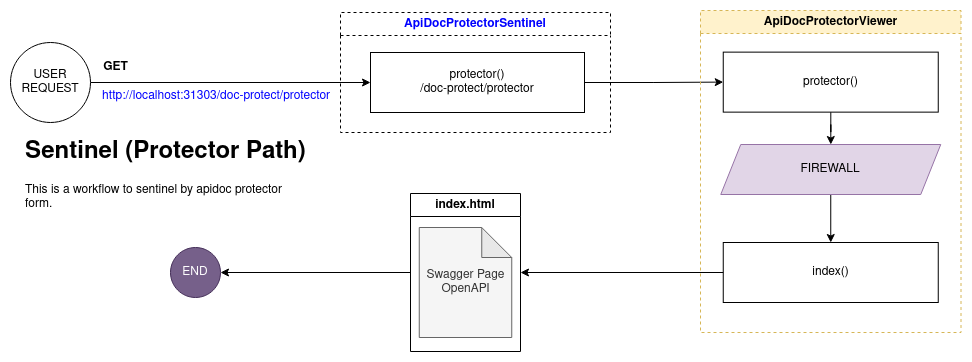

The diagram above was exported from draw.io. Its source (the exported page's mxGraphModel, read from the mxfile embedded in the PNG):
<mxGraphModel dx="3239" dy="1996" grid="1" gridSize="10" guides="1" tooltips="1" connect="1" arrows="1" fold="1" page="1" pageScale="1" pageWidth="827" pageHeight="1169" math="0" shadow="0">
  <root>
    <mxCell id="0" />
    <mxCell id="1" parent="0" />
    <mxCell id="2" style="edgeStyle=orthogonalEdgeStyle;rounded=0;orthogonalLoop=1;jettySize=auto;html=1;fontColor=#000000;" edge="1" source="3" target="5" parent="1">
      <mxGeometry relative="1" as="geometry">
        <mxPoint x="-149.5" y="-698" as="targetPoint" />
      </mxGeometry>
    </mxCell>
    <mxCell id="3" value="&lt;div&gt;USER&lt;/div&gt;&lt;div&gt;REQUEST&lt;br&gt;&lt;/div&gt;" style="ellipse;whiteSpace=wrap;html=1;aspect=fixed;" vertex="1" parent="1">
      <mxGeometry x="-520" y="-738" width="80" height="80" as="geometry" />
    </mxCell>
    <mxCell id="4" value="ApiDocProtectorSentinel" style="swimlane;whiteSpace=wrap;html=1;dashed=1;fontColor=#0000FF;" vertex="1" parent="1">
      <mxGeometry x="-190" y="-768" width="270" height="120" as="geometry" />
    </mxCell>
    <mxCell id="5" value="&lt;div&gt;protector()&lt;/div&gt;/doc-protect/protector" style="whiteSpace=wrap;html=1;" vertex="1" parent="4">
      <mxGeometry x="30" y="40" width="214" height="60" as="geometry" />
    </mxCell>
    <mxCell id="6" value="&lt;h1&gt;Sentinel (Protector Path)&lt;br&gt;&lt;/h1&gt;&lt;p&gt;This is a workflow to sentinel by apidoc protector form.&lt;/p&gt;" style="text;html=1;strokeColor=none;fillColor=none;spacing=5;spacingTop=-20;whiteSpace=wrap;overflow=hidden;rounded=0;" vertex="1" parent="1">
      <mxGeometry x="-510" y="-648" width="290" height="120" as="geometry" />
    </mxCell>
    <mxCell id="7" value="GET" style="text;html=1;align=center;verticalAlign=middle;resizable=0;points=[];autosize=1;strokeColor=none;fillColor=none;fontStyle=1" vertex="1" parent="1">
      <mxGeometry x="-440" y="-728" width="50" height="30" as="geometry" />
    </mxCell>
    <mxCell id="8" value="http://localhost:31303/doc-protect/protector" style="text;whiteSpace=wrap;html=1;fontColor=#0000FF;" vertex="1" parent="1">
      <mxGeometry x="-430" y="-698" width="240" height="20" as="geometry" />
    </mxCell>
    <mxCell id="9" style="edgeStyle=orthogonalEdgeStyle;rounded=0;orthogonalLoop=1;jettySize=auto;html=1;" edge="1" source="5" target="12" parent="1">
      <mxGeometry relative="1" as="geometry">
        <mxPoint x="187.5" y="-698" as="targetPoint" />
      </mxGeometry>
    </mxCell>
    <mxCell id="10" value="ApiDocProtectorViewer" style="swimlane;whiteSpace=wrap;html=1;dashed=1;fillColor=#fff2cc;strokeColor=#d6b656;" vertex="1" parent="1">
      <mxGeometry x="170" y="-770" width="260.5" height="322" as="geometry" />
    </mxCell>
    <mxCell id="11" style="edgeStyle=orthogonalEdgeStyle;rounded=0;orthogonalLoop=1;jettySize=auto;html=1;" edge="1" parent="10" source="12" target="14">
      <mxGeometry relative="1" as="geometry" />
    </mxCell>
    <mxCell id="12" value="&lt;div&gt;protector()&lt;/div&gt;" style="whiteSpace=wrap;html=1;" vertex="1" parent="10">
      <mxGeometry x="22.75" y="41.629999999999995" width="215" height="60" as="geometry" />
    </mxCell>
    <mxCell id="13" style="edgeStyle=orthogonalEdgeStyle;rounded=0;orthogonalLoop=1;jettySize=auto;html=1;" edge="1" parent="10" source="14" target="15">
      <mxGeometry relative="1" as="geometry" />
    </mxCell>
    <mxCell id="14" value="FIREWALL" style="shape=parallelogram;perimeter=parallelogramPerimeter;whiteSpace=wrap;html=1;fixedSize=1;fillColor=#e1d5e7;strokeColor=#9673a6;" vertex="1" parent="10">
      <mxGeometry x="20.25" y="134" width="220" height="50" as="geometry" />
    </mxCell>
    <mxCell id="15" value="&lt;div&gt;index()&lt;/div&gt;" style="whiteSpace=wrap;html=1;" vertex="1" parent="10">
      <mxGeometry x="22.75" y="232" width="215" height="60" as="geometry" />
    </mxCell>
    <mxCell id="16" style="edgeStyle=orthogonalEdgeStyle;rounded=0;orthogonalLoop=1;jettySize=auto;html=1;" edge="1" source="17" target="19" parent="1">
      <mxGeometry relative="1" as="geometry" />
    </mxCell>
    <mxCell id="17" value="index.html" style="swimlane;whiteSpace=wrap;html=1;fontColor=#000000;" vertex="1" parent="1">
      <mxGeometry x="-120" y="-587" width="110" height="158" as="geometry" />
    </mxCell>
    <mxCell id="18" value="&lt;div&gt;Swagger Page&lt;/div&gt;&lt;div&gt;OpenAPI&lt;br&gt;&lt;/div&gt;" style="shape=note;whiteSpace=wrap;html=1;backgroundOutline=1;darkOpacity=0.05;fillColor=#f5f5f5;fontColor=#333333;strokeColor=#666666;" vertex="1" parent="17">
      <mxGeometry x="8.75" y="34" width="92.5" height="110" as="geometry" />
    </mxCell>
    <mxCell id="19" value="END" style="ellipse;whiteSpace=wrap;html=1;aspect=fixed;fontColor=#ffffff;fillColor=#76608a;strokeColor=#432D57;" vertex="1" parent="1">
      <mxGeometry x="-360" y="-533" width="50" height="50" as="geometry" />
    </mxCell>
    <mxCell id="20" style="edgeStyle=orthogonalEdgeStyle;rounded=0;orthogonalLoop=1;jettySize=auto;html=1;entryX=1;entryY=0.5;entryDx=0;entryDy=0;" edge="1" source="15" target="17" parent="1">
      <mxGeometry relative="1" as="geometry" />
    </mxCell>
  </root>
</mxGraphModel>